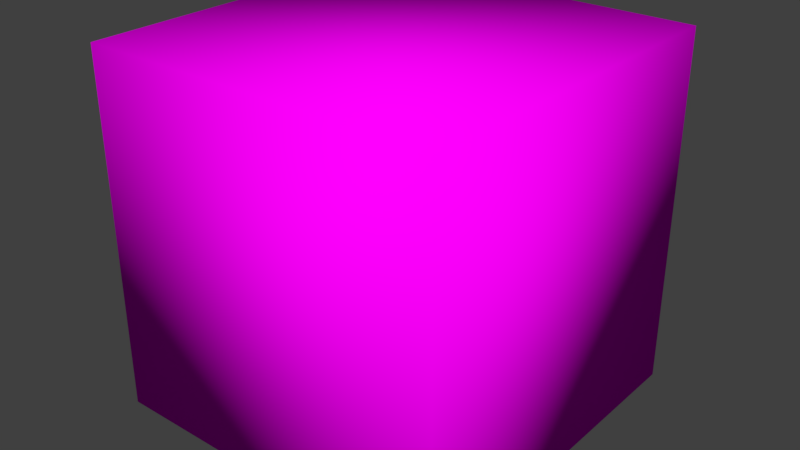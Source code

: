 # Source: test_cube.blend  (saved by Blender 2.79.0; exported with 4.5.12 LTS)
import bpy
from mathutils import Matrix  # noqa: F401  (used for matrix-valued properties, if any)

bpy.ops.wm.read_factory_settings(use_empty=True)
scene = bpy.context.scene
scene.name = 'Scene'

# ---- collections
col_collection_1 = bpy.data.collections.new('Collection 1'); scene.collection.children.link(col_collection_1)

# ---- images (referenced by path relative to the original .blend; pixels are not part of the script)
import os
ASSET_DIR = os.environ.get("B2B_ASSET_DIR", "")  # directory of the original .blend (textures are referenced by path, not embedded)
HERE = os.path.dirname(os.path.abspath(__file__))  # packed textures are extracted next to this script under _unpacked/

def load_image(name, relpath, width, height, colorspace="sRGB"):
    """Load a texture the original file referenced (path relative to the .blend, or extracted next to this script)."""
    p = next((c for c in (os.path.join(HERE, relpath), os.path.join(ASSET_DIR, relpath)) if relpath and os.path.exists(c)), "")
    if p:
        img = bpy.data.images.load(p, check_existing=True)
        img.name = name
    else:  # same state as the original file: an image datablock whose file is absent (Cycles renders it pink)
        img = bpy.data.images.new(name, width, height)
        img.source = "FILE"
        img.filepath = "//" + (relpath or name)
    img.colorspace_settings.name = colorspace
    return img
img_test_cube_png_001 = load_image('test_cube.png.001', 'test_cube.png', 1024, 1024, 'sRGB')

# ---- materials (node trees are filled in below, after node groups)
mat_material_001 = bpy.data.materials.new('Material.001')
mat_material_001.alpha_threshold = 0.0
mat_material_001.roughness = 0.5

# ---- material node trees
mat_material_001.use_nodes = True; mat_material_001.node_tree.nodes.clear()
_N = mat_material_001.node_tree.nodes; _L = mat_material_001.node_tree.links
n0 = _N.new('ShaderNodeOutputMaterial'); n0.name = 'Material Output'; n0.location = (300, 300)
n1 = _N.new('ShaderNodeBsdfDiffuse'); n1.name = 'Diffuse BSDF'; n1.location = (10, 300)
n2 = _N.new('ShaderNodeTexImage'); n2.name = 'Image Texture'; n2.location = (-206, 374)
n2.width = 140
n2.image = img_test_cube_png_001
_L.new(n1.outputs[0], n0.inputs[0])
_L.new(n2.outputs[0], n1.inputs[0])
n0.is_active_output = True

# ---- world
world_world = bpy.data.worlds.new('World'); scene.world = world_world
world_world.color = (0.05088, 0.05088, 0.05088)
world_world.use_sun_shadow = False
world_world.sun_shadow_jitter_overblur = 0.0
world_world.cycles.sampling_method = 'MANUAL'

# ---- meshes
me_cube = bpy.data.meshes.new('Cube')
me_cube.from_pydata([(1.0, 0.9836, -1.0), (1.0, -1.016, -1.0), (-1.0, -1.016, -1.0), (-1.0, 0.9836, -1.0), (1.0, 0.9836, 1.0), (1.0, -1.016, 1.0), (-1.0, -1.016, 1.0), (-1.0, 0.9836, 1.0)], [], [(0, 1, 2, 3), (4, 7, 6, 5), (0, 4, 5, 1), (1, 5, 6, 2), (2, 6, 7, 3), (4, 0, 3, 7)])
_uv = me_cube.uv_layers.new(name='UVMap')
_uv.uv.foreach_set('vector', [0.3323, 0.001001, 0.001001, 0.001001, 0.001001, 0.3323, 0.3323, 0.3323, 0.3323, 0.3343, 0.001001, 0.3343, 0.001001, 0.6657, 0.3323, 0.6657, 0.6657, 0.001001, 0.3343, 0.001001, 0.3343, 0.3323, 0.6657, 0.3323, 0.6657, 0.3343, 0.3343, 0.3343, 0.3343, 0.6657, 0.6657, 0.6657, 0.3323, 0.6677, 0.001001, 0.6677, 0.001001, 0.999, 0.3323, 0.999, 0.999, 0.001001, 0.6677, 0.001001, 0.6677, 0.3323, 0.999, 0.3323])
me_cube.materials.append(mat_material_001)
me_cube.use_remesh_preserve_volume = False
me_cube.use_remesh_preserve_attributes = False
me_cube.use_mirror_vertex_groups = False
me_cube.update()
me_cube.normals_split_custom_set([tuple(v) for v in zip(*[iter([0.5774, 0.5773, -0.5774, 0.5773, -0.5774, -0.5774, -0.5774, -0.5773, -0.5774, -0.5773, 0.5774, -0.5774, 0.5773, 0.5774, 0.5774, -0.5774, 0.5773, 0.5774, -0.5773, -0.5774, 0.5774, 0.5774, -0.5773, 0.5774, 0.5774, 0.5774, -0.5773, 0.5774, 0.5773, 0.5774, 0.5774, -0.5774, 0.5773, 0.5774, -0.5773, -0.5774, 0.5774, -0.5774, -0.5773, 0.5773, -0.5774, 0.5774, -0.5774, -0.5774, 0.5773, -0.5773, -0.5774, -0.5774, -0.5774, -0.5774, -0.5773, -0.5774, -0.5773, 0.5774, -0.5774, 0.5774, 0.5773, -0.5774, 0.5773, -0.5774, 0.5774, 0.5774, 0.5773, 0.5773, 0.5774, -0.5774, -0.5774, 0.5774, -0.5773, -0.5773, 0.5774, 0.5774])] * 3)])

# ---- objects
ob_cube = bpy.data.objects.new('Cube', me_cube)

# ---- transforms, parenting, visibility, modifiers, constraints
ob_cube.location = (0.0, 0.0, 0.0)
ob_cube.lock_rotations_4d = False
ob_cube.empty_display_type = 'ARROWS'
ob_cube.lineart.crease_threshold = 0.0

# ---- collection membership
col_collection_1.objects.link(ob_cube)

# ---- scene / render settings (as saved in the file)
scene.frame_start = 1; scene.frame_end = 250; scene.frame_set(1)
scene.render.engine = 'CYCLES'
scene.render.resolution_percentage = 50
scene.render.dither_intensity = 0.0
scene.cycles.use_denoising = False
scene.cycles.samples = 128
scene.cycles.sampling_pattern = 'TABULATED_SOBOL'
scene.cycles.use_adaptive_sampling = False
scene.cycles.use_light_tree = False
scene.cycles.blur_glossy = 0.0
scene.cycles.sample_clamp_indirect = 0.0
scene.view_settings.view_transform = 'Standard'
bpy.context.view_layer.update()

# ---- added for rendering (the .blend has no active camera and no usable light): camera, sun
cam_auto = bpy.data.cameras.new('AutoCamera')
cam_auto.lens = 50.0
cam_auto.sensor_width = 36.0
cam_auto.clip_end = 1000.0
ob_auto_camera = bpy.data.objects.new('AutoCamera', cam_auto)
scene.collection.objects.link(ob_auto_camera)
ob_auto_camera.location = (3.20507, -3.8625, 2.56406)
ob_auto_camera.rotation_euler = (1.09748, -7.21219e-08, 0.694738)
scene.camera = ob_auto_camera
light_auto_sun = bpy.data.lights.new('AutoSun', 'SUN')
light_auto_sun.energy = 3.0
light_auto_sun.angle = 0.0523599
ob_auto_sun = bpy.data.objects.new('AutoSun', light_auto_sun)
scene.collection.objects.link(ob_auto_sun)
ob_auto_sun.rotation_euler = (0.872665, 0.174533, 0.523599)
bpy.context.view_layer.update()
